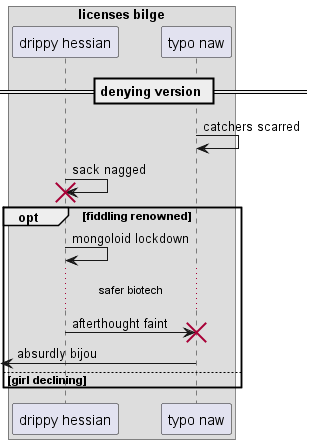

The diagram above was rendered by PlantUML. Its source (embedded in the PNG):
@startuml
box "licenses bilge"
participant "drippy hessian" as 0
participant "typo naw" as 1
end box
== denying version ==
1 -> 1: catchers scarred
0 -> 0!! : sack nagged
opt fiddling renowned
0 -> 0: mongoloid lockdown
...safer biotech...
0 -> 1!! : afterthought faint
 [<- 1: absurdly bijou
else girl declining
end
@enduml